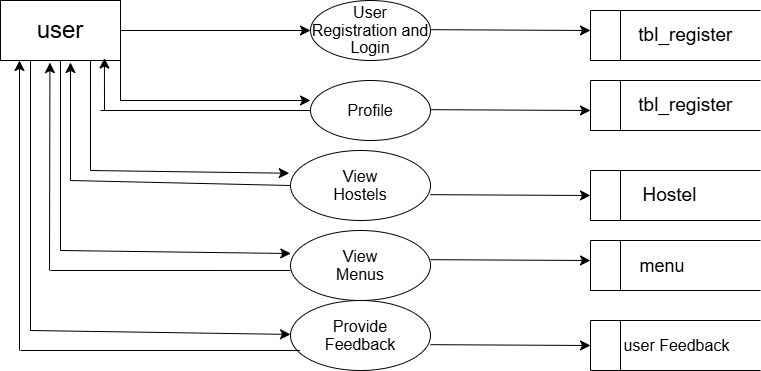

The diagram above was exported from draw.io. Its source (the exported page's mxGraphModel, read from the mxfile embedded in the PNG):
<mxGraphModel dx="1245" dy="575" grid="1" gridSize="10" guides="1" tooltips="1" connect="1" arrows="1" fold="1" page="1" pageScale="1" pageWidth="850" pageHeight="1100" math="0" shadow="0">
  <root>
    <mxCell id="0" />
    <mxCell id="1" parent="0" />
    <mxCell id="_mi9fBkNcpFrAmzzbi_7-1" value="&lt;span style=&quot;font-size: 24px;&quot;&gt;user&lt;/span&gt;" style="rounded=0;whiteSpace=wrap;html=1;" parent="1" vertex="1">
      <mxGeometry x="10" y="110" width="120" height="60" as="geometry" />
    </mxCell>
    <mxCell id="_mi9fBkNcpFrAmzzbi_7-2" value="&lt;span style=&quot;font-size: 12pt; line-height: 107%;&quot;&gt;&lt;font face=&quot;Helvetica&quot;&gt;User&lt;br&gt;Registration and Login&lt;/font&gt;&lt;/span&gt;" style="shape=ellipse;html=1;dashed=0;whiteSpace=wrap;perimeter=ellipsePerimeter;" parent="1" vertex="1">
      <mxGeometry x="320" y="110" width="120" height="60" as="geometry" />
    </mxCell>
    <mxCell id="_mi9fBkNcpFrAmzzbi_7-3" value="&amp;nbsp; &amp;nbsp; &amp;nbsp; &amp;nbsp; &amp;nbsp; &amp;nbsp; &amp;nbsp;&lt;font style=&quot;font-size: 19px;&quot;&gt;tbl_register&lt;/font&gt;" style="html=1;dashed=0;whiteSpace=wrap;shape=mxgraph.dfd.dataStoreID;align=left;spacingLeft=3;points=[[0,0],[0.5,0],[1,0],[0,0.5],[1,0.5],[0,1],[0.5,1],[1,1]];" parent="1" vertex="1">
      <mxGeometry x="600" y="120" width="170" height="50" as="geometry" />
    </mxCell>
    <mxCell id="_mi9fBkNcpFrAmzzbi_7-4" value="" style="endArrow=classic;html=1;rounded=0;fontSize=12;startSize=8;endSize=8;curved=1;exitX=1;exitY=0.5;exitDx=0;exitDy=0;entryX=0;entryY=0.5;entryDx=0;entryDy=0;" parent="1" source="_mi9fBkNcpFrAmzzbi_7-1" target="_mi9fBkNcpFrAmzzbi_7-2" edge="1">
      <mxGeometry width="50" height="50" relative="1" as="geometry">
        <mxPoint x="470" y="360" as="sourcePoint" />
        <mxPoint x="520" y="310" as="targetPoint" />
      </mxGeometry>
    </mxCell>
    <mxCell id="_mi9fBkNcpFrAmzzbi_7-5" value="" style="endArrow=classic;html=1;rounded=0;fontSize=12;startSize=8;endSize=8;curved=1;exitX=1;exitY=0.5;exitDx=0;exitDy=0;" parent="1" edge="1">
      <mxGeometry width="50" height="50" relative="1" as="geometry">
        <mxPoint x="440" y="139.17" as="sourcePoint" />
        <mxPoint x="600" y="140" as="targetPoint" />
        <Array as="points" />
      </mxGeometry>
    </mxCell>
    <mxCell id="_mi9fBkNcpFrAmzzbi_7-6" value="&lt;span style=&quot;font-size: 12pt; line-height: 107%;&quot;&gt;&lt;font style=&quot;&quot; face=&quot;Helvetica&quot;&gt;Profile&lt;/font&gt;&lt;/span&gt;" style="shape=ellipse;html=1;dashed=0;whiteSpace=wrap;perimeter=ellipsePerimeter;" parent="1" vertex="1">
      <mxGeometry x="320" y="190" width="120" height="60" as="geometry" />
    </mxCell>
    <mxCell id="_mi9fBkNcpFrAmzzbi_7-7" value="&lt;span style=&quot;font-size: 12pt; line-height: 107%;&quot;&gt;Provide&lt;br&gt;Feedback&lt;/span&gt;" style="shape=ellipse;html=1;dashed=0;whiteSpace=wrap;perimeter=ellipsePerimeter;" parent="1" vertex="1">
      <mxGeometry x="300" y="410" width="140" height="70" as="geometry" />
    </mxCell>
    <mxCell id="_mi9fBkNcpFrAmzzbi_7-8" value="&lt;span style=&quot;font-size: 12pt; line-height: 107%;&quot;&gt;View&lt;br&gt;Menus&lt;/span&gt;" style="shape=ellipse;html=1;dashed=0;whiteSpace=wrap;perimeter=ellipsePerimeter;" parent="1" vertex="1">
      <mxGeometry x="300" y="340" width="140" height="70" as="geometry" />
    </mxCell>
    <mxCell id="_mi9fBkNcpFrAmzzbi_7-9" value="&lt;span style=&quot;font-size: 12pt; line-height: 107%;&quot;&gt;&lt;font style=&quot;&quot; face=&quot;Helvetica&quot;&gt;View&lt;br/&gt;Hostels&lt;/font&gt;&lt;/span&gt;" style="shape=ellipse;html=1;dashed=0;whiteSpace=wrap;perimeter=ellipsePerimeter;" parent="1" vertex="1">
      <mxGeometry x="300" y="260" width="140" height="70" as="geometry" />
    </mxCell>
    <mxCell id="_mi9fBkNcpFrAmzzbi_7-10" value="&lt;div style=&quot;&quot;&gt;&lt;span style=&quot;font-size: 16px; background-color: initial;&quot;&gt;user Feedback&lt;/span&gt;&lt;/div&gt;" style="html=1;dashed=0;whiteSpace=wrap;shape=mxgraph.dfd.dataStoreID;align=center;spacingLeft=3;points=[[0,0],[0.5,0],[1,0],[0,0.5],[1,0.5],[0,1],[0.5,1],[1,1]];" parent="1" vertex="1">
      <mxGeometry x="600" y="430" width="170" height="50" as="geometry" />
    </mxCell>
    <mxCell id="_mi9fBkNcpFrAmzzbi_7-11" value="&lt;font style=&quot;font-size: 20px;&quot;&gt;&amp;nbsp; &amp;nbsp; &amp;nbsp; &amp;nbsp; &lt;/font&gt;&lt;font style=&quot;font-size: 18px;&quot;&gt;menu&lt;/font&gt;" style="html=1;dashed=0;whiteSpace=wrap;shape=mxgraph.dfd.dataStoreID;align=left;spacingLeft=3;points=[[0,0],[0.5,0],[1,0],[0,0.5],[1,0.5],[0,1],[0.5,1],[1,1]];" parent="1" vertex="1">
      <mxGeometry x="600" y="350" width="170" height="50" as="geometry" />
    </mxCell>
    <mxCell id="_mi9fBkNcpFrAmzzbi_7-12" value="&lt;font style=&quot;font-size: 19px;&quot;&gt;&amp;nbsp; &amp;nbsp; &amp;nbsp; &amp;nbsp; &amp;nbsp;Hostel&lt;/font&gt;" style="html=1;dashed=0;whiteSpace=wrap;shape=mxgraph.dfd.dataStoreID;align=left;spacingLeft=3;points=[[0,0],[0.5,0],[1,0],[0,0.5],[1,0.5],[0,1],[0.5,1],[1,1]];" parent="1" vertex="1">
      <mxGeometry x="600" y="280" width="170" height="50" as="geometry" />
    </mxCell>
    <mxCell id="_mi9fBkNcpFrAmzzbi_7-13" value="&amp;nbsp; &amp;nbsp; &amp;nbsp; &amp;nbsp; &amp;nbsp; &amp;nbsp; &amp;nbsp;&lt;font style=&quot;font-size: 19px;&quot;&gt;tbl_register&lt;/font&gt;" style="html=1;dashed=0;whiteSpace=wrap;shape=mxgraph.dfd.dataStoreID;align=left;spacingLeft=3;points=[[0,0],[0.5,0],[1,0],[0,0.5],[1,0.5],[0,1],[0.5,1],[1,1]];" parent="1" vertex="1">
      <mxGeometry x="600" y="190" width="170" height="50" as="geometry" />
    </mxCell>
    <mxCell id="_mi9fBkNcpFrAmzzbi_7-14" value="" style="endArrow=classic;html=1;rounded=0;fontSize=12;startSize=8;endSize=8;curved=1;exitX=1;exitY=0.5;exitDx=0;exitDy=0;" parent="1" edge="1">
      <mxGeometry width="50" height="50" relative="1" as="geometry">
        <mxPoint x="440" y="219.17" as="sourcePoint" />
        <mxPoint x="600" y="220" as="targetPoint" />
        <Array as="points" />
      </mxGeometry>
    </mxCell>
    <mxCell id="_mi9fBkNcpFrAmzzbi_7-15" value="" style="endArrow=classic;html=1;rounded=0;fontSize=12;startSize=8;endSize=8;curved=1;exitX=1;exitY=0.5;exitDx=0;exitDy=0;" parent="1" edge="1">
      <mxGeometry width="50" height="50" relative="1" as="geometry">
        <mxPoint x="440" y="304.16999999999996" as="sourcePoint" />
        <mxPoint x="600" y="305" as="targetPoint" />
        <Array as="points" />
      </mxGeometry>
    </mxCell>
    <mxCell id="_mi9fBkNcpFrAmzzbi_7-16" value="" style="endArrow=classic;html=1;rounded=0;fontSize=12;startSize=8;endSize=8;curved=1;exitX=1;exitY=0.5;exitDx=0;exitDy=0;" parent="1" edge="1">
      <mxGeometry width="50" height="50" relative="1" as="geometry">
        <mxPoint x="440" y="369.16999999999996" as="sourcePoint" />
        <mxPoint x="600" y="370" as="targetPoint" />
        <Array as="points" />
      </mxGeometry>
    </mxCell>
    <mxCell id="_mi9fBkNcpFrAmzzbi_7-17" value="" style="endArrow=classic;html=1;rounded=0;fontSize=12;startSize=8;endSize=8;curved=1;exitX=1;exitY=0.5;exitDx=0;exitDy=0;" parent="1" edge="1">
      <mxGeometry width="50" height="50" relative="1" as="geometry">
        <mxPoint x="440" y="454.16999999999996" as="sourcePoint" />
        <mxPoint x="600" y="455" as="targetPoint" />
        <Array as="points" />
      </mxGeometry>
    </mxCell>
    <mxCell id="_mi9fBkNcpFrAmzzbi_7-20" value="" style="endArrow=none;html=1;rounded=0;fontSize=12;startSize=8;endSize=8;curved=1;exitX=1;exitY=1;exitDx=0;exitDy=0;" parent="1" source="_mi9fBkNcpFrAmzzbi_7-1" edge="1">
      <mxGeometry width="50" height="50" relative="1" as="geometry">
        <mxPoint x="470" y="330" as="sourcePoint" />
        <mxPoint x="130" y="210" as="targetPoint" />
      </mxGeometry>
    </mxCell>
    <mxCell id="_mi9fBkNcpFrAmzzbi_7-21" value="" style="endArrow=classic;html=1;rounded=0;fontSize=12;startSize=8;endSize=8;curved=1;" parent="1" edge="1">
      <mxGeometry width="50" height="50" relative="1" as="geometry">
        <mxPoint x="130" y="210" as="sourcePoint" />
        <mxPoint x="320" y="210" as="targetPoint" />
      </mxGeometry>
    </mxCell>
    <mxCell id="_mi9fBkNcpFrAmzzbi_7-22" value="" style="endArrow=classic;html=1;rounded=0;fontSize=12;startSize=8;endSize=8;curved=1;entryX=0.866;entryY=0.959;entryDx=0;entryDy=0;entryPerimeter=0;" parent="1" target="_mi9fBkNcpFrAmzzbi_7-1" edge="1">
      <mxGeometry width="50" height="50" relative="1" as="geometry">
        <mxPoint x="114" y="220" as="sourcePoint" />
        <mxPoint x="114" y="180" as="targetPoint" />
      </mxGeometry>
    </mxCell>
    <mxCell id="_mi9fBkNcpFrAmzzbi_7-23" value="" style="endArrow=none;html=1;rounded=0;fontSize=12;startSize=11;endSize=7;curved=1;entryX=0;entryY=0.5;entryDx=0;entryDy=0;strokeWidth=1;" parent="1" target="_mi9fBkNcpFrAmzzbi_7-6" edge="1">
      <mxGeometry width="50" height="50" relative="1" as="geometry">
        <mxPoint x="110" y="220" as="sourcePoint" />
        <mxPoint x="520" y="280" as="targetPoint" />
      </mxGeometry>
    </mxCell>
    <mxCell id="_mi9fBkNcpFrAmzzbi_7-25" value="" style="endArrow=classic;html=1;rounded=0;fontSize=12;startSize=8;endSize=8;curved=1;entryX=-0.009;entryY=0.325;entryDx=0;entryDy=0;entryPerimeter=0;" parent="1" target="_mi9fBkNcpFrAmzzbi_7-9" edge="1">
      <mxGeometry width="50" height="50" relative="1" as="geometry">
        <mxPoint x="100" y="280" as="sourcePoint" />
        <mxPoint x="520" y="250" as="targetPoint" />
      </mxGeometry>
    </mxCell>
    <mxCell id="_mi9fBkNcpFrAmzzbi_7-26" value="" style="endArrow=none;html=1;rounded=0;fontSize=12;startSize=8;endSize=8;curved=1;entryX=0.75;entryY=1;entryDx=0;entryDy=0;" parent="1" target="_mi9fBkNcpFrAmzzbi_7-1" edge="1">
      <mxGeometry width="50" height="50" relative="1" as="geometry">
        <mxPoint x="100" y="280" as="sourcePoint" />
        <mxPoint x="150" y="230" as="targetPoint" />
      </mxGeometry>
    </mxCell>
    <mxCell id="_mi9fBkNcpFrAmzzbi_7-28" value="" style="endArrow=classic;html=1;rounded=0;fontSize=12;startSize=8;endSize=8;curved=1;" parent="1" edge="1">
      <mxGeometry width="50" height="50" relative="1" as="geometry">
        <mxPoint x="80" y="290" as="sourcePoint" />
        <mxPoint x="80" y="172" as="targetPoint" />
      </mxGeometry>
    </mxCell>
    <mxCell id="_mi9fBkNcpFrAmzzbi_7-29" value="" style="endArrow=none;html=1;rounded=0;fontSize=12;startSize=8;endSize=8;curved=1;exitX=0;exitY=0.5;exitDx=0;exitDy=0;" parent="1" source="_mi9fBkNcpFrAmzzbi_7-9" edge="1">
      <mxGeometry width="50" height="50" relative="1" as="geometry">
        <mxPoint x="240" y="400" as="sourcePoint" />
        <mxPoint x="80" y="290" as="targetPoint" />
      </mxGeometry>
    </mxCell>
    <mxCell id="_mi9fBkNcpFrAmzzbi_7-30" value="" style="endArrow=none;html=1;rounded=0;fontSize=12;startSize=8;endSize=8;curved=1;entryX=0.5;entryY=1;entryDx=0;entryDy=0;" parent="1" target="_mi9fBkNcpFrAmzzbi_7-1" edge="1">
      <mxGeometry width="50" height="50" relative="1" as="geometry">
        <mxPoint x="70" y="360" as="sourcePoint" />
        <mxPoint x="120" y="190" as="targetPoint" />
      </mxGeometry>
    </mxCell>
    <mxCell id="_mi9fBkNcpFrAmzzbi_7-31" value="" style="endArrow=classic;html=1;rounded=0;fontSize=12;startSize=8;endSize=8;curved=1;entryX=0.002;entryY=0.329;entryDx=0;entryDy=0;entryPerimeter=0;" parent="1" target="_mi9fBkNcpFrAmzzbi_7-8" edge="1">
      <mxGeometry width="50" height="50" relative="1" as="geometry">
        <mxPoint x="70" y="360" as="sourcePoint" />
        <mxPoint x="90" y="182" as="targetPoint" />
      </mxGeometry>
    </mxCell>
    <mxCell id="_mi9fBkNcpFrAmzzbi_7-32" value="" style="endArrow=classic;html=1;rounded=0;fontSize=12;startSize=8;endSize=8;curved=1;entryX=0.412;entryY=1.035;entryDx=0;entryDy=0;entryPerimeter=0;" parent="1" target="_mi9fBkNcpFrAmzzbi_7-1" edge="1">
      <mxGeometry width="50" height="50" relative="1" as="geometry">
        <mxPoint x="59" y="380" as="sourcePoint" />
        <mxPoint x="310" y="373" as="targetPoint" />
      </mxGeometry>
    </mxCell>
    <mxCell id="_mi9fBkNcpFrAmzzbi_7-33" value="" style="endArrow=none;html=1;rounded=0;fontSize=12;startSize=8;endSize=8;curved=1;entryX=0;entryY=0.571;entryDx=0;entryDy=0;entryPerimeter=0;" parent="1" target="_mi9fBkNcpFrAmzzbi_7-8" edge="1">
      <mxGeometry width="50" height="50" relative="1" as="geometry">
        <mxPoint x="60" y="380" as="sourcePoint" />
        <mxPoint x="290" y="375" as="targetPoint" />
      </mxGeometry>
    </mxCell>
    <mxCell id="_mi9fBkNcpFrAmzzbi_7-34" value="" style="endArrow=classic;html=1;rounded=0;fontSize=12;startSize=8;endSize=8;curved=1;" parent="1" target="_mi9fBkNcpFrAmzzbi_7-7" edge="1">
      <mxGeometry width="50" height="50" relative="1" as="geometry">
        <mxPoint x="40" y="440" as="sourcePoint" />
        <mxPoint x="69" y="182" as="targetPoint" />
      </mxGeometry>
    </mxCell>
    <mxCell id="_mi9fBkNcpFrAmzzbi_7-35" value="" style="endArrow=none;html=1;rounded=0;fontSize=12;startSize=8;endSize=8;curved=1;entryX=0.25;entryY=1;entryDx=0;entryDy=0;" parent="1" target="_mi9fBkNcpFrAmzzbi_7-1" edge="1">
      <mxGeometry width="50" height="50" relative="1" as="geometry">
        <mxPoint x="40" y="440" as="sourcePoint" />
        <mxPoint x="310" y="390" as="targetPoint" />
      </mxGeometry>
    </mxCell>
    <mxCell id="_mi9fBkNcpFrAmzzbi_7-36" value="" style="endArrow=classic;html=1;rounded=0;fontSize=12;startSize=8;endSize=8;curved=1;" parent="1" edge="1">
      <mxGeometry width="50" height="50" relative="1" as="geometry">
        <mxPoint x="29" y="460" as="sourcePoint" />
        <mxPoint x="29" y="170" as="targetPoint" />
      </mxGeometry>
    </mxCell>
    <mxCell id="_mi9fBkNcpFrAmzzbi_7-37" value="" style="endArrow=none;html=1;rounded=0;fontSize=12;startSize=8;endSize=8;curved=1;entryX=0.067;entryY=0.714;entryDx=0;entryDy=0;entryPerimeter=0;" parent="1" target="_mi9fBkNcpFrAmzzbi_7-7" edge="1">
      <mxGeometry width="50" height="50" relative="1" as="geometry">
        <mxPoint x="30" y="460" as="sourcePoint" />
        <mxPoint x="290" y="450" as="targetPoint" />
      </mxGeometry>
    </mxCell>
  </root>
</mxGraphModel>